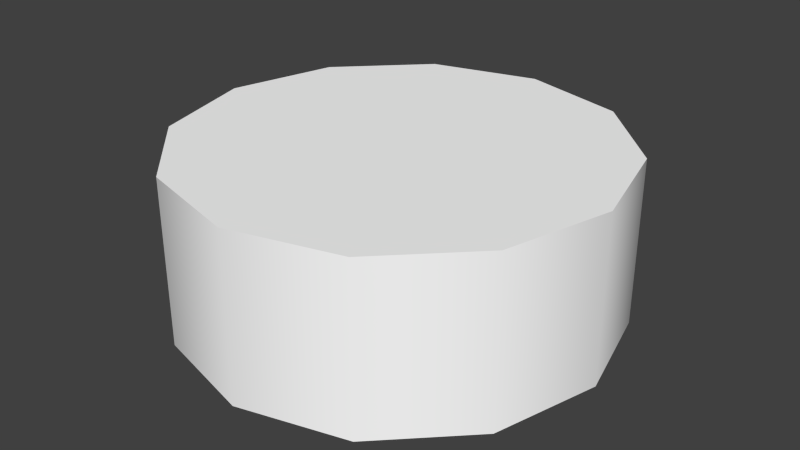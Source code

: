 # Source: oahu_fuel_tank_h.blend  (saved by Blender 2.69.0; exported with 4.5.12 LTS)
import bpy
from mathutils import Matrix  # noqa: F401  (used for matrix-valued properties, if any)

bpy.ops.wm.read_factory_settings(use_empty=True)
scene = bpy.context.scene
scene.name = 'Scene'

# ---- collections
col_collection_1 = bpy.data.collections.new('Collection 1'); scene.collection.children.link(col_collection_1)

# ---- materials (node trees are filled in below, after node groups)
mat_material_texture = bpy.data.materials.new('Material Texture')
mat_material_texture.alpha_threshold = 0.0
mat_material_texture.use_transparent_shadow = False
mat_material_texture.diffuse_color = (1.0, 1.0, 1.0, 1.0)
mat_material_texture.roughness = 0.5
mat_material_texture.specular_intensity = 0.0
mat_material_texture.line_color = (0.0, 0.0, 0.0, 1.0)

# ---- material node trees

# ---- world
world_world = bpy.data.worlds.new('World'); scene.world = world_world
world_world.color = (0.05088, 0.05088, 0.05088)
world_world.use_sun_shadow = False
world_world.sun_shadow_jitter_overblur = 0.0
world_world.cycles.sampling_method = 'MANUAL'
world_world.cycles.sample_map_resolution = 256

# ---- meshes
me_cylinder = bpy.data.meshes.new('Cylinder')
me_cylinder.from_pydata([(0.0, 26.0, -6.0), (0.0, 26.0, 14.0), (13.0, 22.52, -6.0), (13.0, 22.52, 14.0), (22.52, 13.0, -6.0), (22.52, 13.0, 14.0), (26.0, -1.136e-06, -6.0), (26.0, -1.136e-06, 14.0), (22.52, -13.0, -6.0), (22.52, -13.0, 14.0), (13.0, -22.52, -6.0), (13.0, -22.52, 14.0), (3.926e-06, -26.0, -6.0), (3.926e-06, -26.0, 14.0), (-13.0, -22.52, -6.0), (-13.0, -22.52, 14.0), (-22.52, -13.0, -6.0), (-22.52, -13.0, 14.0), (-26.0, -1.209e-05, -6.0), (-26.0, -1.209e-05, 14.0), (-22.52, 13.0, -6.0), (-22.52, 13.0, 14.0), (-13.0, 22.52, -6.0), (-13.0, 22.52, 14.0), (0.0, -26.0, 14.0), (13.0, 22.52, 14.0), (0.0, 26.0, 14.0), (22.52, 13.0, 14.0), (26.0, -1.136e-06, 14.0), (22.52, -13.0, 14.0), (13.0, -22.52, 14.0), (-26.0, 7.535e-08, 14.0), (-22.52, -13.0, 14.0), (3.815e-06, -26.0, 14.0), (-13.0, -22.52, 14.0), (0.0, 26.0, 14.0), (-22.52, 13.0, 14.0), (-13.0, 22.52, 14.0)], [], [(0, 1, 3, 2), (2, 3, 5, 4), (4, 5, 7, 6), (6, 7, 9, 8), (8, 9, 11, 10), (10, 11, 13, 12), (12, 13, 15, 14), (14, 15, 17, 16), (16, 17, 19, 18), (18, 19, 21, 20), (22, 23, 1, 0), (20, 21, 23, 22), (35, 34, 33), (35, 32, 34), (35, 31, 32), (35, 36, 31), (35, 37, 36), (24, 30, 29), (24, 29, 28), (24, 28, 27), (24, 27, 25), (24, 25, 26)])
me_cylinder.polygons.foreach_set('use_smooth', [True] * 22)
_uv = me_cylinder.uv_layers.new(name='UVMap')
_uv.uv.foreach_set('vector', [0.4946, 0.01278, 0.4946, 0.3176, 0.6927, 0.3176, 0.6927, 0.01278, 0.6927, 0.01278, 0.6927, 0.3176, 0.8378, 0.3176, 0.8378, 0.01278, 0.8378, 0.01278, 0.8378, 0.3176, 0.8909, 0.3176, 0.8909, 0.01278, 0.8909, 0.01278, 0.8909, 0.3176, 0.8378, 0.3176, 0.8378, 0.01278, 0.8378, 0.01278, 0.8378, 0.3176, 0.6927, 0.3176, 0.6927, 0.01278, 0.6927, 0.01278, 0.6927, 0.3176, 0.4946, 0.3176, 0.4946, 0.01278, 0.4946, 0.01278, 0.4946, 0.3176, 0.2965, 0.3176, 0.2965, 0.01278, 0.2965, 0.01278, 0.2965, 0.3176, 0.1515, 0.3176, 0.1515, 0.01278, 0.1515, 0.01278, 0.1515, 0.3176, 0.09839, 0.3176, 0.09839, 0.01278, 0.09839, 0.01278, 0.09839, 0.3176, 0.1515, 0.3176, 0.1515, 0.01278, 0.2965, 0.01278, 0.2965, 0.3176, 0.4946, 0.3176, 0.4946, 0.01278, 0.1515, 0.01278, 0.1515, 0.3176, 0.2965, 0.3176, 0.2965, 0.01278, 0.09557, 0.9678, 0.8349, 0.7697, 0.888, 0.9678, 0.09557, 0.9678, 0.6899, 0.6246, 0.8349, 0.7697, 0.09557, 0.9678, 0.4918, 0.5716, 0.6899, 0.6246, 0.09557, 0.9678, 0.2937, 0.6246, 0.4918, 0.5716, 0.09557, 0.9678, 0.1487, 0.7697, 0.2937, 0.6246, 0.09557, 0.9678, 0.1487, 0.7697, 0.2937, 0.6246, 0.09557, 0.9678, 0.2937, 0.6246, 0.4918, 0.5716, 0.09557, 0.9678, 0.4918, 0.5716, 0.6899, 0.6246, 0.09557, 0.9678, 0.6899, 0.6246, 0.8349, 0.7697, 0.09557, 0.9678, 0.8349, 0.7697, 0.888, 0.9678])
me_cylinder.materials.append(mat_material_texture)
me_cylinder.use_remesh_preserve_volume = False
me_cylinder.use_remesh_preserve_attributes = False
me_cylinder.use_mirror_vertex_groups = False
me_cylinder.update()

# ---- objects
ob_cylinder = bpy.data.objects.new('Cylinder', me_cylinder)

# ---- transforms, parenting, visibility, modifiers, constraints
ob_cylinder.location = (0.0, 0.0, 1.0)
ob_cylinder.lineart.crease_threshold = 0.0

# ---- collection membership
col_collection_1.objects.link(ob_cylinder)

# ---- scene / render settings (as saved in the file)
scene.frame_start = 1; scene.frame_end = 250; scene.frame_set(1)
scene.render.engine = 'BLENDER_EEVEE_NEXT'
scene.render.image_settings.compression = 90
scene.render.resolution_percentage = 50
scene.render.dither_intensity = 0.0
scene.cycles.use_denoising = False
scene.cycles.samples = 10
scene.cycles.sampling_pattern = 'TABULATED_SOBOL'
scene.cycles.light_sampling_threshold = 0.0
scene.cycles.use_adaptive_sampling = False
scene.cycles.use_light_tree = False
scene.cycles.blur_glossy = 0.0
scene.cycles.volume_bounces = 1
scene.cycles.pixel_filter_type = 'GAUSSIAN'
scene.cycles.sample_clamp_indirect = 0.0
scene.view_settings.view_transform = 'Standard'
bpy.context.view_layer.update()

# ---- added for rendering (the .blend has no active camera and no usable light): camera, sun
cam_auto = bpy.data.cameras.new('AutoCamera')
cam_auto.lens = 50.0
cam_auto.sensor_width = 36.0
cam_auto.clip_end = 1237.47
ob_auto_camera = bpy.data.objects.new('AutoCamera', cam_auto)
scene.collection.objects.link(ob_auto_camera)
ob_auto_camera.location = (70.5116, -84.6139, 61.4093)
ob_auto_camera.rotation_euler = (1.09748, -7.21219e-08, 0.694738)
scene.camera = ob_auto_camera
light_auto_sun = bpy.data.lights.new('AutoSun', 'SUN')
light_auto_sun.energy = 3.0
light_auto_sun.angle = 0.0523599
ob_auto_sun = bpy.data.objects.new('AutoSun', light_auto_sun)
scene.collection.objects.link(ob_auto_sun)
ob_auto_sun.rotation_euler = (0.872665, 0.174533, 0.523599)
bpy.context.view_layer.update()
